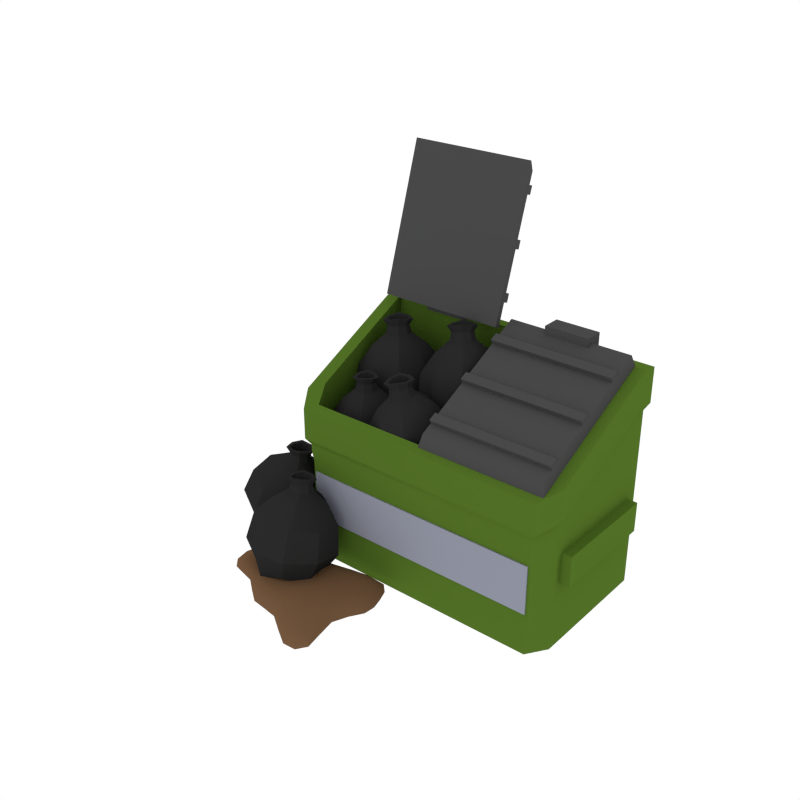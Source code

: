 # Source: TrashContainer_Open.blend  (saved by Blender 2.79.0; exported with 4.5.12 LTS)
import bpy
from mathutils import Matrix  # noqa: F401  (used for matrix-valued properties, if any)

bpy.ops.wm.read_factory_settings(use_empty=True)
scene = bpy.context.scene
scene.name = 'Scene'

# ---- collections
col_collection_1 = bpy.data.collections.new('Collection 1'); scene.collection.children.link(col_collection_1)

# ---- materials (node trees are filled in below, after node groups)
mat_green = bpy.data.materials.new('Green')
mat_green.alpha_threshold = 0.0
mat_green.diffuse_color = (0.08282, 0.1574, 0.01932, 1.0)
mat_green.roughness = 0.5
mat_darkgrey = bpy.data.materials.new('DarkGrey')
mat_darkgrey.alpha_threshold = 0.0
mat_darkgrey.diffuse_color = (0.06663, 0.06663, 0.06663, 1.0)
mat_darkgrey.roughness = 0.5
mat_grey = bpy.data.materials.new('Grey')
mat_grey.alpha_threshold = 0.0
mat_grey.diffuse_color = (0.2747, 0.2874, 0.3515, 1.0)
mat_grey.roughness = 0.5
mat_black = bpy.data.materials.new('Black')
mat_black.alpha_threshold = 0.0
mat_black.diffuse_color = (0.02365, 0.02365, 0.02365, 1.0)
mat_black.roughness = 0.5
mat_oil = bpy.data.materials.new('Oil')
mat_oil.alpha_threshold = 0.0
mat_oil.diffuse_color = (0.1734, 0.09371, 0.04791, 1.0)
mat_oil.roughness = 0.5

# ---- node groups
ng_auto_smooth = bpy.data.node_groups.new('Auto Smooth', 'GeometryNodeTree')
_s = ng_auto_smooth.interface.new_socket(name='Geometry', in_out='OUTPUT', socket_type='NodeSocketGeometry')
_s = ng_auto_smooth.interface.new_socket(name='Geometry', in_out='INPUT', socket_type='NodeSocketGeometry')
_s = ng_auto_smooth.interface.new_socket(name='Angle', in_out='INPUT', socket_type='NodeSocketFloat')
_s.subtype = 'ANGLE'
_s.min_value = 0.0
_s.max_value = 3.142
ng_auto_smooth.is_modifier = True
_N = ng_auto_smooth.nodes; _L = ng_auto_smooth.links
n0 = _N.new('NodeGroupOutput'); n0.name = 'Group Output'; n0.location = (480, -100)
n1 = _N.new('NodeGroupInput'); n1.name = 'Group Input'; n1.location = (-420, -300)
n2 = _N.new('NodeGroupInput'); n2.name = 'Group Input.001'; n2.location = (-60, -100)
n3 = _N.new('GeometryNodeSetShadeSmooth'); n3.name = 'Set Shade Smooth'; n3.location = (120, -100)
n3.domain = 'EDGE'
n4 = _N.new('GeometryNodeSetShadeSmooth'); n4.name = 'Set Shade Smooth.001'; n4.location = (300, -100)
n5 = _N.new('GeometryNodeInputMeshEdgeAngle'); n5.name = 'Edge Angle'; n5.location = (-420, -220)
n6 = _N.new('GeometryNodeInputEdgeSmooth'); n6.name = 'Is Edge Smooth'; n6.location = (-60, -160)
n7 = _N.new('GeometryNodeInputShadeSmooth'); n7.name = 'Is Face Smooth'; n7.location = (-240, -340)
n8 = _N.new('FunctionNodeBooleanMath'); n8.name = 'Boolean Math'; n8.location = (-60, -220)
n9 = _N.new('FunctionNodeCompare'); n9.name = 'Compare'; n9.location = (-240, -180)
n9.operation = 'LESS_EQUAL'
_L.new(n5.outputs[0], n9.inputs[0])
_L.new(n4.outputs[0], n0.inputs[0])
_L.new(n1.outputs[1], n9.inputs[1])
_L.new(n9.outputs[0], n8.inputs[0])
_L.new(n7.outputs[0], n8.inputs[1])
_L.new(n2.outputs[0], n3.inputs[0])
_L.new(n6.outputs[0], n3.inputs[1])
_L.new(n3.outputs[0], n4.inputs[0])
_L.new(n8.outputs[0], n3.inputs[2])
n0.is_active_output = True

# ---- material node trees

# ---- world
world_world = bpy.data.worlds.new('World'); scene.world = world_world
world_world.color = (1.0, 1.0, 1.0)
world_world.use_sun_shadow = False
world_world.sun_shadow_jitter_overblur = 0.0
world_world.cycles.sampling_method = 'NONE'
world_world.cycles.sample_map_resolution = 256

# ---- meshes
me_cube_017 = bpy.data.meshes.new('Cube.017')
me_cube_017.from_pydata([(-1.887, -1.161, 0.07476), (-1.013, -2.045, 0.1267), (-2.098, -2.254, 0.07476), (-2.343, -1.621, 0.07476), (-1.709, -1.791, 0.1267), (-1.813, -1.393, 0.1267), (-2.38, -2.082, 0.07476), (-1.685, -1.28, 0.07476), (-2.116, -1.549, 0.1267), (-2.111, -2.0, 0.1267), (-1.274, -1.378, 0.07476), (-2.108, -1.275, 0.07476), (-1.342, -2.609, 0.07476), (-1.492, -2.273, 0.1267), (-1.724, -2.442, 0.07476), (-0.4099, -2.05, 0.07476), (-1.208, -1.565, 0.1267), (-0.3851, -1.394, 0.07476), (-0.287, -1.713, 0.07476), (-0.6923, -1.467, 0.1267), (-0.5602, -1.824, 0.1267), (-0.7056, -1.261, 0.07476), (-0.4488, -2.97, 0.07476), (-0.6897, -2.645, 0.1267), (-0.8764, -2.821, 0.07476), (-0.4219, -2.562, 0.07476), (-2.222, -1.39, 0.07476), (-1.849, -1.24, 0.1137), (-1.781, -1.162, 0.07476), (-2.166, -1.241, 0.02281), (-1.477, -1.656, 0.1267), (-1.261, -1.439, 0.1137), (-1.709, -1.246, 0.02282), (-2.073, -2.168, 0.1137), (-2.265, -2.211, 0.07476), (-2.248, -1.606, 0.1137), (-2.46, -2.112, 0.02282), (-1.705, -1.325, 0.1137), (-2.273, -2.046, 0.1137), (-2.42, -1.614, 0.02282), (-2.148, -1.782, 0.1267), (-2.415, -1.881, 0.07476), (-1.536, -1.393, 0.07476), (-2.081, -1.361, 0.1137), (-1.927, -1.117, 0.02282), (-1.619, -2.017, 0.1267), (-2.155, -2.298, 0.02282), (-1.77, -1.587, 0.1267), (-1.965, -1.471, 0.1267), (-1.916, -1.922, 0.1267), (-1.907, -2.301, 0.07476), (-1.998, -1.218, 0.07476), (-1.124, -2.651, 0.07476), (-1.337, -2.674, 0.02282), (-1.382, -2.492, 0.1137), (-1.538, -2.578, 0.07476), (-1.27, -2.16, 0.1267), (-1.652, -2.37, 0.1137), (-1.751, -2.501, 0.02282), (-0.9355, -1.506, 0.1267), (-0.3256, -2.076, 0.02282), (-0.9721, -1.309, 0.07476), (-0.4875, -2.272, 0.07476), (-0.763, -1.931, 0.1267), (-1.266, -1.348, 0.02282), (-0.8722, -2.356, 0.1267), (-1.122, -1.764, 0.1267), (-0.5012, -1.434, 0.1137), (-0.3247, -1.559, 0.07476), (-0.3065, -1.351, 0.02282), (-0.5011, -1.276, 0.07476), (-0.3045, -1.871, 0.07476), (-0.4025, -1.744, 0.1137), (-0.1926, -1.707, 0.02282), (-0.4896, -1.98, 0.1137), (-0.6529, -1.212, 0.02282), (-0.6263, -1.635, 0.1267), (-0.7286, -1.337, 0.1137), (-0.6378, -2.975, 0.07476), (-0.36, -2.826, 0.07476), (-0.5279, -2.865, 0.1137), (-0.411, -3.018, 0.02282), (-0.3644, -2.6, 0.02282), (-0.8527, -2.877, 0.02282), (-0.8415, -2.75, 0.1137), (-0.5176, -2.564, 0.1137), (-2.288, -1.365, 0.02282), (-2.182, -1.442, 0.1036), (-1.813, -1.118, 0.02282), (-1.773, -1.231, 0.1036), (-2.335, -2.251, 0.02282), (-2.206, -2.152, 0.1036), (-1.387, -1.868, 0.1267), (-1.563, -1.478, 0.1184), (-1.549, -1.367, 0.02282), (-2.307, -1.849, 0.1137), (-2.498, -1.895, 0.02282), (-1.965, -1.301, 0.1137), (-2.047, -1.179, 0.02282), (-1.847, -2.178, 0.1184), (-1.949, -2.349, 0.02282), (-1.961, -1.691, 0.1267), (-1.127, -2.502, 0.1184), (-1.106, -2.709, 0.02282), (-1.55, -2.646, 0.02282), (-1.526, -2.493, 0.1036), (-0.9786, -1.378, 0.1137), (-0.8584, -1.691, 0.1267), (-0.9406, -1.269, 0.02282), (-0.6263, -2.213, 0.1184), (-0.42, -2.306, 0.02282), (-0.5712, -1.341, 0.1036), (-0.4428, -1.592, 0.1137), (-0.2393, -1.532, 0.02282), (-0.4319, -1.224, 0.02282), (-0.3921, -1.866, 0.1036), (-0.2076, -1.885, 0.02282), (-0.6682, -2.88, 0.1036), (-0.6101, -3.029, 0.02282), (-0.4513, -2.76, 0.1036), (-0.3107, -2.868, 0.02282), (-3.199, -0.8503, 0.6046), (-2.532, -0.2907, 0.3765), (-1.998, -0.9955, 0.2102), (-2.665, -1.555, 0.4383), (-2.764, -0.9301, -0.09486), (-1.995, -0.9553, 0.9891), (-2.159, -0.9133, 1.307), (-2.708, -0.8714, 1.147), (-2.392, -1.279, 1.082), (-2.312, -0.5481, 1.054), (-2.428, -0.9062, 1.348), (-2.32, -1.043, 1.334), (-2.267, -0.7766, 1.322), (-3.099, -1.343, 0.5784), (-3.001, -0.8516, 1.003), (-2.999, -0.3943, 0.5321), (-3.17, -0.8742, 0.1775), (-2.401, -0.3479, 0.7977), (-2.099, -0.5032, 0.2364), (-2.674, -0.4576, 0.007698), (-1.92, -0.9822, 0.6481), (-2.198, -1.451, 0.2827), (-2.276, -0.9823, -0.1161), (-2.52, -1.486, 0.8533), (-2.772, -1.399, 0.05372), (-2.48, -0.8946, 1.243), (-2.289, -0.741, 1.211), (-2.142, -0.9279, 1.19), (-2.333, -1.082, 1.222), (-2.055, -0.6708, 0.9978), (-2.116, -1.219, 1.018), (-2.65, -1.156, 1.138), (-2.591, -0.6079, 1.118), (-2.458, -0.9118, 1.446), (-2.236, -0.7336, 1.409), (-2.101, -0.9052, 1.39), (-2.323, -1.083, 1.427), (-2.175, -0.8127, 1.297), (-2.211, -1.012, 1.327), (-2.416, -1.007, 1.337), (-2.373, -0.8071, 1.349), (-3.06, -1.236, 0.2545), (-2.911, -1.295, 0.9794), (-2.986, -0.5371, 0.2203), (-2.821, -0.4412, 0.9377), (-2.395, -1.317, 0.03642), (-2.1, -1.393, 0.7133), (-2.322, -0.6173, 0.002228), (-2.011, -0.5392, 0.6715), (-2.454, -1.027, 1.238), (-2.421, -0.7711, 1.234), (-2.168, -0.7961, 1.19), (-2.2, -1.051, 1.204), (-2.449, -1.042, 1.425), (-2.377, -0.7796, 1.453), (-2.117, -0.7751, 1.37), (-2.175, -1.037, 1.425), (-2.409, -0.9109, 1.438), (-2.248, -0.7808, 1.411), (-2.149, -0.9061, 1.398), (-2.311, -1.036, 1.425), (-2.403, -1.006, 1.423), (-2.351, -0.8143, 1.443), (-2.161, -0.8111, 1.383), (-2.203, -1.002, 1.423), (-2.389, -0.912, 1.311), (-2.275, -0.8205, 1.292), (-2.206, -0.9086, 1.282), (-2.319, -1.0, 1.301), (-2.384, -0.9791, 1.3), (-2.347, -0.8441, 1.314), (-2.214, -0.8418, 1.272), (-2.244, -0.9762, 1.3), (-2.344, -1.589, 0.322), (-1.588, -1.118, 0.2003), (-1.101, -1.846, 0.3976), (-1.857, -2.317, 0.5193), (-1.72, -1.855, -0.005101), (-1.367, -1.583, 1.05), (-1.593, -1.482, 1.302), (-2.085, -1.43, 1.022), (-1.804, -1.861, 1.091), (-1.649, -1.152, 0.9811), (-1.862, -1.448, 1.298), (-1.768, -1.594, 1.311), (-1.687, -1.336, 1.289), (-2.289, -2.071, 0.4511), (-2.284, -1.488, 0.7529), (-2.088, -1.171, 0.2119), (-2.183, -1.724, -0.05306), (-1.604, -1.064, 0.6433), (-1.156, -1.364, 0.2685), (-1.62, -1.374, 0.004428), (-1.166, -1.72, 0.8208), (-1.357, -2.264, 0.5077), (-1.258, -1.916, 0.003151), (-1.845, -2.143, 0.9304), (-1.82, -2.267, 0.09377), (-1.895, -1.442, 1.184), (-1.688, -1.308, 1.173), (-1.559, -1.508, 1.191), (-1.766, -1.641, 1.201), (-1.399, -1.299, 1.005), (-1.515, -1.831, 1.089), (-2.053, -1.716, 1.067), (-1.937, -1.186, 0.9828), (-1.907, -1.443, 1.389), (-1.667, -1.288, 1.377), (-1.548, -1.472, 1.394), (-1.789, -1.626, 1.406), (-1.596, -1.382, 1.283), (-1.657, -1.574, 1.32), (-1.859, -1.55, 1.296), (-1.798, -1.355, 1.3), (-2.139, -2.054, 0.1421), (-2.235, -1.921, 0.869), (-1.99, -1.391, -0.03429), (-2.053, -1.112, 0.6537), (-1.452, -2.197, 0.1839), (-1.396, -2.095, 0.92), (-1.303, -1.533, 0.007473), (-1.215, -1.286, 0.7047), (-1.882, -1.575, 1.193), (-1.824, -1.325, 1.177), (-1.571, -1.375, 1.177), (-1.63, -1.624, 1.203), (-1.908, -1.575, 1.38), (-1.817, -1.318, 1.4), (-1.547, -1.343, 1.362), (-1.639, -1.593, 1.424), (-1.859, -1.447, 1.39), (-1.683, -1.334, 1.381), (-1.597, -1.468, 1.393), (-1.772, -1.58, 1.402), (-1.86, -1.543, 1.383), (-1.793, -1.356, 1.398), (-1.596, -1.374, 1.37), (-1.663, -1.556, 1.416), (-1.818, -1.461, 1.268), (-1.695, -1.381, 1.262), (-1.634, -1.475, 1.27), (-1.757, -1.555, 1.276), (-1.819, -1.528, 1.263), (-1.772, -1.397, 1.273), (-1.633, -1.409, 1.254), (-1.681, -1.538, 1.286), (-1.875, -0.2794, 1.664), (-1.184, 0.09842, 1.706), (-0.8051, -0.5924, 1.689), (-1.495, -0.9702, 1.648), (-1.321, -0.4136, 1.167), (-1.056, -0.5559, 2.361), (-1.257, -0.4999, 2.613), (-1.674, -0.3751, 2.346), (-1.455, -0.7742, 2.337), (-1.275, -0.1568, 2.371), (-1.491, -0.4534, 2.607), (-1.417, -0.5874, 2.604), (-1.331, -0.3659, 2.616), (-1.858, -0.7193, 1.645), (-1.837, -0.3136, 2.089), (-1.624, 0.0822, 1.689), (-1.724, -0.3027, 1.285), (-1.215, 0.02646, 2.127), (-0.822, -0.1525, 1.708), (-1.21, -0.02144, 1.316), (-0.8742, -0.5952, 2.112), (-1.056, -0.954, 1.664), (-0.9277, -0.5357, 1.304), (-1.495, -0.9353, 2.074), (-1.442, -0.817, 1.273), (-1.515, -0.4322, 2.498), (-1.326, -0.3285, 2.51), (-1.225, -0.5117, 2.505), (-1.415, -0.6154, 2.494), (-1.066, -0.3017, 2.372), (-1.2, -0.7648, 2.347), (-1.664, -0.6292, 2.336), (-1.529, -0.1661, 2.361), (-1.533, -0.4566, 2.694), (-1.314, -0.3363, 2.707), (-1.221, -0.5044, 2.703), (-1.441, -0.6248, 2.69), (-1.254, -0.4106, 2.607), (-1.319, -0.5776, 2.618), (-1.494, -0.5418, 2.593), (-1.43, -0.3766, 2.622), (-1.711, -0.6325, 1.37), (-1.821, -0.7094, 2.072), (-1.539, -0.04146, 1.403), (-1.611, 0.01187, 2.112), (-1.12, -0.8056, 1.385), (-1.1, -0.9207, 2.09), (-0.9476, -0.2146, 1.417), (-0.8894, -0.1994, 2.129), (-1.512, -0.5496, 2.491), (-1.446, -0.3347, 2.508), (-1.228, -0.394, 2.508), (-1.295, -0.6094, 2.501), (-1.542, -0.5699, 2.668), (-1.447, -0.3553, 2.721), (-1.212, -0.3894, 2.688), (-1.309, -0.6075, 2.715), (-1.491, -0.4631, 2.695), (-1.331, -0.3752, 2.705), (-1.263, -0.498, 2.702), (-1.424, -0.5859, 2.692), (-1.497, -0.5458, 2.677), (-1.428, -0.3891, 2.715), (-1.256, -0.414, 2.691), (-1.327, -0.5733, 2.711), (-1.452, -0.4634, 2.578), (-1.339, -0.4016, 2.585), (-1.292, -0.4879, 2.583), (-1.405, -0.5497, 2.576), (-1.456, -0.5215, 2.565), (-1.408, -0.4114, 2.592), (-1.287, -0.4289, 2.575), (-1.337, -0.5408, 2.589), (-1.07, -0.3608, 1.702), (-0.3327, 0.122, 1.887), (0.1641, -0.6283, 1.866), (-0.5728, -1.111, 1.681), (-0.3606, -0.4176, 1.214), (-0.2189, -0.6741, 2.589), (-0.4883, -0.6524, 2.848), (-0.9318, -0.5195, 2.495), (-0.6447, -0.953, 2.483), (-0.506, -0.2406, 2.601), (-0.7552, -0.6186, 2.81), (-0.6589, -0.7641, 2.806), (-0.5846, -0.5068, 2.852), (-1.005, -0.8566, 1.646), (-1.085, -0.4382, 2.185), (-0.8254, 0.06817, 1.8), (-0.8428, -0.3373, 1.296), (-0.4215, -0.003665, 2.351), (0.09992, -0.1324, 1.922), (-0.2942, 0.02214, 1.433), (0.02565, -0.6789, 2.332), (-0.08018, -1.057, 1.768), (0.0756, -0.5364, 1.417), (-0.6376, -1.113, 2.166), (-0.473, -0.8958, 1.28), (-0.7692, -0.5859, 2.685), (-0.5669, -0.4534, 2.736), (-0.4351, -0.6523, 2.73), (-0.6375, -0.7849, 2.68), (-0.256, -0.3876, 2.622), (-0.3601, -0.9219, 2.533), (-0.8947, -0.806, 2.462), (-0.7906, -0.2717, 2.551), (-0.8155, -0.6344, 2.901), (-0.5809, -0.4806, 2.96), (-0.4599, -0.6632, 2.955), (-0.6946, -0.817, 2.896), (-0.492, -0.5501, 2.85), (-0.5513, -0.7461, 2.837), (-0.7479, -0.7178, 2.786), (-0.6958, -0.5278, 2.843), (-0.8091, -0.7188, 1.365), (-1.027, -0.8844, 2.134), (-0.6763, -0.03684, 1.479), (-0.8648, -0.05212, 2.273), (-0.1268, -0.8668, 1.456), (-0.1942, -1.065, 2.245), (0.006041, -0.1848, 1.569), (-0.0321, -0.2326, 2.383), (-0.7535, -0.7182, 2.667), (-0.7014, -0.4703, 2.715), (-0.4499, -0.5193, 2.743), (-0.5038, -0.7687, 2.706), (-0.8101, -0.7611, 2.861), (-0.732, -0.5149, 2.954), (-0.4581, -0.5305, 2.95), (-0.5507, -0.7888, 2.946), (-0.7676, -0.6383, 2.908), (-0.5962, -0.526, 2.951), (-0.5079, -0.6594, 2.947), (-0.6793, -0.7716, 2.905), (-0.7636, -0.7308, 2.879), (-0.7066, -0.551, 2.947), (-0.5066, -0.5624, 2.944), (-0.5742, -0.751, 2.941), (-0.7064, -0.6238, 2.782), (-0.586, -0.5449, 2.812), (-0.5239, -0.6386, 2.81), (-0.6444, -0.7176, 2.779), (-0.7037, -0.6889, 2.762), (-0.6636, -0.5625, 2.809), (-0.523, -0.5705, 2.807), (-0.5705, -0.7031, 2.805), (-0.8677, 0.4333, 2.168), (-0.1308, 0.9471, 2.223), (0.366, 0.2163, 2.394), (-0.3709, -0.2976, 2.339), (-0.1586, 0.2539, 1.71), (-0.01703, 0.3563, 3.105), (-0.2864, 0.4432, 3.35), (-0.7299, 0.4817, 2.975), (-0.4428, 0.0594, 3.074), (-0.3041, 0.7786, 3.007), (-0.5533, 0.466, 3.304), (-0.4569, 0.3243, 3.337), (-0.3827, 0.585, 3.317), (-0.8035, -0.06062, 2.24), (-0.8828, 0.4814, 2.654), (-0.6234, 0.8729, 2.153), (-0.6409, 0.3524, 1.769), (-0.2195, 0.9438, 2.704), (0.3018, 0.7101, 2.322), (-0.09231, 0.7349, 1.81), (0.2276, 0.2861, 2.858), (0.1217, -0.2234, 2.409), (0.2775, 0.1908, 1.937), (-0.4357, -0.1763, 2.808), (-0.2711, -0.1917, 1.896), (-0.5673, 0.4659, 3.176), (-0.3649, 0.607, 3.191), (-0.2332, 0.4132, 3.236), (-0.4355, 0.2721, 3.221), (-0.05411, 0.6417, 3.064), (-0.1582, 0.1023, 3.114), (-0.6928, 0.1963, 3.016), (-0.5887, 0.7357, 2.966), (-0.6136, 0.474, 3.397), (-0.3789, 0.6377, 3.414), (-0.258, 0.4598, 3.456), (-0.4927, 0.2962, 3.438), (-0.2901, 0.5425, 3.326), (-0.3494, 0.3497, 3.363), (-0.546, 0.364, 3.307), (-0.4939, 0.5623, 3.314), (-0.6072, 0.001191, 1.933), (-0.825, 0.03691, 2.719), (-0.4744, 0.6896, 1.869), (-0.6629, 0.8771, 2.641), (0.07514, -0.1188, 2.058), (0.007725, -0.1096, 2.872), (0.208, 0.5696, 1.994), (0.1698, 0.7306, 2.793), (-0.5515, 0.3334, 3.192), (-0.4995, 0.5853, 3.175), (-0.248, 0.545, 3.215), (-0.3019, 0.2946, 3.243), (-0.6082, 0.3414, 3.391), (-0.5301, 0.6031, 3.418), (-0.2562, 0.5869, 3.417), (-0.3487, 0.3363, 3.48), (-0.5657, 0.4721, 3.405), (-0.3943, 0.5916, 3.418), (-0.306, 0.4617, 3.448), (-0.4774, 0.3422, 3.435), (-0.5617, 0.3753, 3.4), (-0.5047, 0.5664, 3.42), (-0.3046, 0.5545, 3.42), (-0.3722, 0.3715, 3.465), (-0.5045, 0.4539, 3.279), (-0.3841, 0.5379, 3.288), (-0.322, 0.4466, 3.309), (-0.4424, 0.3626, 3.3), (-0.5017, 0.3858, 3.276), (-0.4617, 0.5202, 3.29), (-0.321, 0.5119, 3.289), (-0.3686, 0.3832, 3.322), (-2.008, 0.3911, 2.068), (-1.304, 0.9508, 2.117), (-0.7473, 0.2459, 2.172), (-1.451, -0.3137, 2.123), (-1.331, 0.3106, 1.539), (-1.075, 0.2871, 2.922), (-1.328, 0.3294, 3.195), (-1.804, 0.371, 2.862), (-1.482, -0.03628, 2.894), (-1.397, 0.6943, 2.891), (-1.599, 0.3366, 3.174), (-1.491, 0.1999, 3.184), (-1.436, 0.4661, 3.185), (-1.905, -0.1012, 2.083), (-1.984, 0.3905, 2.557), (-1.795, 0.8472, 2.079), (-1.812, 0.3667, 1.646), (-1.351, 0.8941, 2.601), (-0.85, 0.7382, 2.157), (-1.288, 0.7833, 1.683), (-0.8492, 0.2597, 2.65), (-0.9596, -0.2101, 2.161), (-0.8732, 0.2585, 1.723), (-1.482, -0.2439, 2.606), (-1.397, -0.1581, 1.687), (-1.624, 0.348, 3.047), (-1.431, 0.5016, 3.061), (-1.283, 0.3147, 3.075), (-1.476, 0.161, 3.062), (-1.135, 0.5715, 2.914), (-1.198, 0.02358, 2.916), (-1.744, 0.08652, 2.871), (-1.681, 0.6345, 2.869), (-1.651, 0.331, 3.271), (-1.427, 0.5093, 3.286), (-1.291, 0.3377, 3.3), (-1.515, 0.1595, 3.284), (-1.34, 0.43, 3.182), (-1.383, 0.2306, 3.204), (-1.584, 0.2357, 3.165), (-1.545, 0.4357, 3.188), (-1.74, 0.004614, 1.77), (-1.891, -0.05264, 2.571), (-1.66, 0.704, 1.767), (-1.792, 0.8009, 2.567), (-1.043, -0.07571, 1.828), (-1.04, -0.1507, 2.64), (-0.9625, 0.6236, 1.825), (-0.9417, 0.7028, 2.637), (-1.598, 0.216, 3.048), (-1.564, 0.4715, 3.053), (-1.308, 0.4465, 3.068), (-1.343, 0.1912, 3.075), (-1.637, 0.2004, 3.251), (-1.575, 0.4634, 3.298), (-1.301, 0.4677, 3.274), (-1.371, 0.206, 3.318), (-1.603, 0.3319, 3.275), (-1.439, 0.4621, 3.286), (-1.34, 0.3368, 3.296), (-1.504, 0.2067, 3.284), (-1.593, 0.2365, 3.26), (-1.547, 0.4286, 3.295), (-1.347, 0.4317, 3.277), (-1.398, 0.2406, 3.309), (-1.551, 0.3307, 3.143), (-1.437, 0.4222, 3.151), (-1.367, 0.3341, 3.158), (-1.482, 0.2426, 3.15), (-1.544, 0.2636, 3.133), (-1.512, 0.3986, 3.157), (-1.372, 0.4009, 3.145), (-1.408, 0.2665, 3.167), (-2.122, 1.166, 3.301), (2.122, 1.166, 3.301), (2.122, 0.9465, 3.334), (-2.122, 0.9465, 3.334), (-1.925, 0.9465, 3.334), (1.925, 0.9465, 3.334), (-1.925, 0.9465, 1.513), (1.925, 0.9465, 1.513), (-2.122, 1.166, 2.78), (2.122, 1.166, 2.78), (-2.122, 0.9465, 2.811), (2.122, 0.9465, 2.811), (2.048, 1.137, -0.07245), (-2.048, 1.137, -0.07245), (2.048, 0.9243, -0.07245), (-2.048, 0.9243, -0.07245), (2.048, 1.137, 2.657), (-2.048, 0.9243, 2.687), (2.048, 0.9243, 2.687), (-2.048, 1.137, 2.657), (-2.048, 1.137, 1.608), (-2.048, 1.137, 0.1378), (-2.048, 1.137, 1.43), (-2.048, 1.137, 0.3163), (2.048, 0.9243, 0.1378), (2.048, 0.9243, 1.608), (2.048, 0.9243, 0.3163), (2.048, 0.9243, 1.43), (-2.048, 0.9243, 1.608), (-2.048, 0.9243, 0.1378), (-2.048, 0.9243, 1.43), (-2.048, 0.9243, 0.3163), (2.048, 1.137, 1.608), (2.048, 1.137, 0.1378), (2.048, 1.137, 1.43), (2.048, 1.137, 0.3163), (-1.81, -1.092, 0.5298), (-1.81, -1.092, 1.27), (1.81, -1.092, 0.5298), (1.81, -1.092, 1.27), (-1.81, -1.026, 0.5298), (-1.81, -1.026, 1.27), (1.81, -1.026, 1.27), (1.81, -1.026, 0.5298), (-2.122, -0.8694, 2.424), (-1.926, -1.166, 2.275), (1.926, -1.166, 2.275), (2.122, -0.8694, 2.424), (1.925, -0.7214, 2.498), (1.76, -1.018, 2.338), (-1.76, -1.036, 2.341), (-1.925, -0.7214, 2.498), (1.76, -1.018, 1.513), (1.925, -0.7214, 1.513), (-1.925, -0.7214, 1.513), (-1.759, -1.018, 1.513), (2.122, -0.8694, 1.946), (1.926, -1.166, 1.804), (-1.926, -1.166, 1.804), (-2.122, -0.8694, 1.946), (2.048, -0.8173, -0.07245), (1.851, -1.114, -0.07245), (-1.851, -1.114, -0.07245), (-2.048, -0.8173, -0.07245), (1.851, -1.114, 1.715), (2.048, -0.8173, 1.857), (-2.048, -0.8173, 1.857), (-1.851, -1.114, 1.715), (-2.048, -0.8173, 0.1378), (-1.851, -1.114, 0.1378), (-1.851, -1.114, 1.608), (-2.048, -0.8173, 1.608), (-2.048, -0.7756, 0.3163), (-1.851, -1.073, 0.3163), (-2.048, -0.7756, 1.43), (-1.851, -1.073, 1.43), (1.851, -1.114, 0.1378), (2.048, -0.8173, 0.1378), (2.048, -0.8173, 1.608), (1.851, -1.114, 1.608), (1.851, -1.073, 0.3163), (2.048, -0.7756, 0.3163), (1.851, -1.073, 1.43), (2.048, -0.7756, 1.43), (-1.982, -0.691, 0.9208), (-1.982, 0.9599, 0.9208), (-1.982, -0.691, 1.374), (-1.982, 0.9599, 1.374), (-2.198, 0.9599, 0.9208), (-2.198, -0.691, 0.9208), (-2.198, 0.9599, 1.374), (-2.198, -0.691, 1.374), (1.982, -0.691, 0.9208), (1.982, 0.9599, 0.9208), (1.982, -0.691, 1.374), (1.982, 0.9599, 1.374), (2.198, 0.9599, 0.9208), (2.198, -0.691, 0.9208), (2.198, 0.9599, 1.374), (2.198, -0.691, 1.374), (-1.96, 1.333, 5.575), (-1.96, 0.6663, 3.42), (-0.02827, 1.333, 5.575), (-0.02827, 0.6663, 3.42), (-1.918, 1.442, 5.406), (-1.918, 0.8053, 3.349), (-0.06989, 1.442, 5.406), (-0.06989, 0.8053, 3.349), (-1.918, 1.336, 5.108), (-0.06989, 1.336, 5.108), (-1.918, 1.376, 5.23), (-0.06989, 1.376, 5.23), (-0.06989, 1.412, 5.083), (-1.918, 1.412, 5.083), (-0.06989, 1.452, 5.205), (-1.918, 1.452, 5.205), (-1.327, 0.8179, 3.583), (-0.6613, 0.8179, 3.583), (-1.327, 0.8179, 3.294), (-0.6613, 0.8179, 3.294), (-0.6613, 1.1, 3.583), (-1.327, 1.1, 3.583), (-0.6613, 1.1, 3.294), (-1.327, 1.1, 3.294), (-1.918, 0.9073, 3.694), (-0.06989, 0.9073, 3.694), (-1.918, 0.9471, 3.816), (-0.06989, 0.9471, 3.816), (-0.06989, 0.9831, 3.669), (-1.918, 0.9831, 3.669), (-0.06989, 1.023, 3.791), (-1.918, 1.023, 3.791), (-1.918, 1.125, 4.399), (-0.06989, 1.125, 4.399), (-1.918, 1.165, 4.521), (-0.06989, 1.165, 4.521), (-0.06989, 1.201, 4.374), (-1.918, 1.201, 4.374), (-0.06989, 1.24, 4.497), (-1.918, 1.24, 4.497), (1.96, -1.064, 2.323), (1.96, 0.9465, 3.347), (0.02827, -1.064, 2.323), (0.02827, 0.9465, 3.347), (1.918, -1.018, 2.519), (1.918, 0.901, 3.496), (0.06989, -1.018, 2.519), (0.06989, 0.901, 3.496), (1.918, -0.7302, 2.651), (0.06989, -0.7302, 2.651), (1.918, -0.8457, 2.594), (0.06989, -0.8457, 2.594), (0.06989, -0.7653, 2.723), (1.918, -0.7653, 2.723), (0.06989, -0.8808, 2.666), (1.918, -0.8808, 2.666), (1.327, 0.8179, 3.583), (0.6613, 0.8179, 3.583), (1.327, 0.8179, 3.294), (0.6613, 0.8179, 3.294), (0.6613, 1.1, 3.583), (1.327, 1.1, 3.583), (0.6613, 1.1, 3.294), (1.327, 1.1, 3.294), (1.918, 0.5824, 3.329), (0.06989, 0.5824, 3.329), (1.918, 0.4669, 3.272), (0.06989, 0.4669, 3.272), (0.06989, 0.5472, 3.401), (1.918, 0.5472, 3.401), (0.06989, 0.4318, 3.344), (1.918, 0.4318, 3.344), (1.918, -0.07506, 2.993), (0.06989, -0.07506, 2.993), (1.918, -0.1905, 2.937), (0.06989, -0.1905, 2.937), (0.06989, -0.1102, 3.065), (1.918, -0.1102, 3.065), (0.06989, -0.2257, 3.008), (1.918, -0.2257, 3.008), (-1.925, 0.9465, 2.449), (1.925, 0.9465, 2.449), (1.925, -0.7214, 1.793), (1.76, -1.018, 1.667), (-1.925, -0.7214, 1.793), (-1.76, -1.032, 1.669)], [], [(0, 51, 97, 27), (0, 27, 89, 28), (0, 28, 88, 44), (0, 44, 98, 51), (1, 66, 92, 56), (1, 56, 102, 65), (1, 65, 109, 63), (1, 63, 107, 66), (2, 50, 99, 33), (2, 33, 91, 34), (2, 34, 90, 46), (2, 46, 100, 50), (3, 41, 95, 35), (3, 35, 87, 26), (3, 26, 86, 39), (3, 39, 96, 41), (4, 49, 99, 45), (4, 45, 92, 30), (4, 30, 93, 47), (4, 47, 101, 49), (5, 48, 101, 47), (5, 47, 93, 37), (5, 37, 89, 27), (5, 27, 97, 48), (6, 34, 91, 38), (6, 38, 95, 41), (6, 41, 96, 36), (6, 36, 90, 34), (7, 28, 89, 37), (7, 37, 93, 42), (7, 42, 94, 32), (7, 32, 88, 28), (8, 35, 95, 40), (8, 40, 101, 48), (8, 48, 97, 43), (8, 43, 87, 35), (9, 38, 91, 33), (9, 33, 99, 49), (9, 49, 101, 40), (9, 40, 95, 38), (10, 64, 94, 42), (10, 42, 93, 31), (10, 31, 106, 61), (10, 61, 108, 64), (11, 26, 87, 43), (11, 43, 97, 51), (11, 51, 98, 29), (11, 29, 86, 26), (12, 52, 102, 54), (12, 54, 105, 55), (12, 55, 104, 53), (12, 53, 103, 52), (13, 56, 92, 45), (13, 45, 99, 57), (13, 57, 105, 54), (13, 54, 102, 56), (14, 57, 99, 50), (14, 50, 100, 58), (14, 58, 104, 55), (14, 55, 105, 57), (15, 74, 109, 62), (15, 62, 110, 60), (15, 60, 116, 71), (15, 71, 115, 74), (16, 31, 93, 30), (16, 30, 92, 66), (16, 66, 107, 59), (16, 59, 106, 31), (17, 70, 111, 67), (17, 67, 112, 68), (17, 68, 113, 69), (17, 69, 114, 70), (18, 73, 113, 68), (18, 68, 112, 72), (18, 72, 115, 71), (18, 71, 116, 73), (19, 77, 106, 59), (19, 59, 107, 76), (19, 76, 112, 67), (19, 67, 111, 77), (20, 76, 107, 63), (20, 63, 109, 74), (20, 74, 115, 72), (20, 72, 112, 76), (21, 75, 108, 61), (21, 61, 106, 77), (21, 77, 111, 70), (21, 70, 114, 75), (22, 80, 117, 78), (22, 78, 118, 81), (22, 81, 120, 79), (22, 79, 119, 80), (23, 85, 109, 65), (23, 65, 102, 84), (23, 84, 117, 80), (23, 80, 119, 85), (24, 84, 102, 52), (24, 52, 103, 83), (24, 83, 118, 78), (24, 78, 117, 84), (25, 82, 110, 62), (25, 62, 109, 85), (25, 85, 119, 79), (25, 79, 120, 82), (121, 134, 163, 135), (121, 135, 165, 136), (121, 136, 164, 137), (121, 137, 162, 134), (122, 136, 165, 138), (122, 138, 169, 139), (122, 139, 168, 140), (122, 140, 164, 136), (123, 139, 169, 141), (123, 141, 167, 142), (123, 142, 166, 143), (123, 143, 168, 139), (124, 142, 167, 144), (124, 144, 163, 134), (124, 134, 162, 145), (124, 145, 166, 142), (125, 145, 162, 137), (125, 137, 164, 140), (125, 140, 168, 143), (125, 143, 166, 145), (126, 151, 167, 141), (126, 141, 169, 150), (126, 150, 172, 148), (126, 148, 173, 151), (127, 159, 173, 148), (127, 148, 172, 158), (127, 158, 176, 156), (127, 156, 177, 159), (128, 153, 165, 135), (128, 135, 163, 152), (128, 152, 170, 146), (128, 146, 171, 153), (129, 152, 163, 144), (129, 144, 167, 151), (129, 151, 173, 149), (129, 149, 170, 152), (130, 150, 169, 138), (130, 138, 165, 153), (130, 153, 171, 147), (130, 147, 172, 150), (131, 161, 171, 146), (131, 146, 170, 160), (131, 160, 174, 154), (131, 154, 175, 161), (132, 160, 170, 149), (132, 149, 173, 159), (132, 159, 177, 157), (132, 157, 174, 160), (133, 158, 172, 147), (133, 147, 171, 161), (133, 161, 175, 155), (133, 155, 176, 158), (174, 157, 181, 182), (177, 156, 180, 185), (176, 155, 179, 184), (175, 154, 178, 183), (157, 177, 185, 181), (156, 176, 184, 180), (155, 175, 183, 179), (154, 174, 182, 178), (179, 183, 191, 187), (178, 182, 190, 186), (182, 181, 189, 190), (185, 180, 188, 193), (184, 179, 187, 192), (183, 178, 186, 191), (181, 185, 193, 189), (180, 184, 192, 188), (190, 189, 193, 188, 192, 187, 191, 186), (194, 207, 236, 208), (194, 208, 238, 209), (194, 209, 237, 210), (194, 210, 235, 207), (195, 209, 238, 211), (195, 211, 242, 212), (195, 212, 241, 213), (195, 213, 237, 209), (196, 212, 242, 214), (196, 214, 240, 215), (196, 215, 239, 216), (196, 216, 241, 212), (197, 215, 240, 217), (197, 217, 236, 207), (197, 207, 235, 218), (197, 218, 239, 215), (198, 218, 235, 210), (198, 210, 237, 213), (198, 213, 241, 216), (198, 216, 239, 218), (199, 224, 240, 214), (199, 214, 242, 223), (199, 223, 245, 221), (199, 221, 246, 224), (200, 232, 246, 221), (200, 221, 245, 231), (200, 231, 249, 229), (200, 229, 250, 232), (201, 226, 238, 208), (201, 208, 236, 225), (201, 225, 243, 219), (201, 219, 244, 226), (202, 225, 236, 217), (202, 217, 240, 224), (202, 224, 246, 222), (202, 222, 243, 225), (203, 223, 242, 211), (203, 211, 238, 226), (203, 226, 244, 220), (203, 220, 245, 223), (204, 234, 244, 219), (204, 219, 243, 233), (204, 233, 247, 227), (204, 227, 248, 234), (205, 233, 243, 222), (205, 222, 246, 232), (205, 232, 250, 230), (205, 230, 247, 233), (206, 231, 245, 220), (206, 220, 244, 234), (206, 234, 248, 228), (206, 228, 249, 231), (247, 230, 254, 255), (250, 229, 253, 258), (249, 228, 252, 257), (248, 227, 251, 256), (230, 250, 258, 254), (229, 249, 257, 253), (228, 248, 256, 252), (227, 247, 255, 251), (252, 256, 264, 260), (251, 255, 263, 259), (255, 254, 262, 263), (258, 253, 261, 266), (257, 252, 260, 265), (256, 251, 259, 264), (254, 258, 266, 262), (253, 257, 265, 261), (263, 262, 266, 261, 265, 260, 264, 259), (267, 280, 309, 281), (267, 281, 311, 282), (267, 282, 310, 283), (267, 283, 308, 280), (268, 282, 311, 284), (268, 284, 315, 285), (268, 285, 314, 286), (268, 286, 310, 282), (269, 285, 315, 287), (269, 287, 313, 288), (269, 288, 312, 289), (269, 289, 314, 285), (270, 288, 313, 290), (270, 290, 309, 280), (270, 280, 308, 291), (270, 291, 312, 288), (271, 291, 308, 283), (271, 283, 310, 286), (271, 286, 314, 289), (271, 289, 312, 291), (272, 297, 313, 287), (272, 287, 315, 296), (272, 296, 318, 294), (272, 294, 319, 297), (273, 305, 319, 294), (273, 294, 318, 304), (273, 304, 322, 302), (273, 302, 323, 305), (274, 299, 311, 281), (274, 281, 309, 298), (274, 298, 316, 292), (274, 292, 317, 299), (275, 298, 309, 290), (275, 290, 313, 297), (275, 297, 319, 295), (275, 295, 316, 298), (276, 296, 315, 284), (276, 284, 311, 299), (276, 299, 317, 293), (276, 293, 318, 296), (277, 307, 317, 292), (277, 292, 316, 306), (277, 306, 320, 300), (277, 300, 321, 307), (278, 306, 316, 295), (278, 295, 319, 305), (278, 305, 323, 303), (278, 303, 320, 306), (279, 304, 318, 293), (279, 293, 317, 307), (279, 307, 321, 301), (279, 301, 322, 304), (320, 303, 327, 328), (323, 302, 326, 331), (322, 301, 325, 330), (321, 300, 324, 329), (303, 323, 331, 327), (302, 322, 330, 326), (301, 321, 329, 325), (300, 320, 328, 324), (325, 329, 337, 333), (324, 328, 336, 332), (328, 327, 335, 336), (331, 326, 334, 339), (330, 325, 333, 338), (329, 324, 332, 337), (327, 331, 339, 335), (326, 330, 338, 334), (336, 335, 339, 334, 338, 333, 337, 332), (340, 353, 382, 354), (340, 354, 384, 355), (340, 355, 383, 356), (340, 356, 381, 353), (341, 355, 384, 357), (341, 357, 388, 358), (341, 358, 387, 359), (341, 359, 383, 355), (342, 358, 388, 360), (342, 360, 386, 361), (342, 361, 385, 362), (342, 362, 387, 358), (343, 361, 386, 363), (343, 363, 382, 353), (343, 353, 381, 364), (343, 364, 385, 361), (344, 364, 381, 356), (344, 356, 383, 359), (344, 359, 387, 362), (344, 362, 385, 364), (345, 370, 386, 360), (345, 360, 388, 369), (345, 369, 391, 367), (345, 367, 392, 370), (346, 378, 392, 367), (346, 367, 391, 377), (346, 377, 395, 375), (346, 375, 396, 378), (347, 372, 384, 354), (347, 354, 382, 371), (347, 371, 389, 365), (347, 365, 390, 372), (348, 371, 382, 363), (348, 363, 386, 370), (348, 370, 392, 368), (348, 368, 389, 371), (349, 369, 388, 357), (349, 357, 384, 372), (349, 372, 390, 366), (349, 366, 391, 369), (350, 380, 390, 365), (350, 365, 389, 379), (350, 379, 393, 373), (350, 373, 394, 380), (351, 379, 389, 368), (351, 368, 392, 378), (351, 378, 396, 376), (351, 376, 393, 379), (352, 377, 391, 366), (352, 366, 390, 380), (352, 380, 394, 374), (352, 374, 395, 377), (393, 376, 400, 401), (396, 375, 399, 404), (395, 374, 398, 403), (394, 373, 397, 402), (376, 396, 404, 400), (375, 395, 403, 399), (374, 394, 402, 398), (373, 393, 401, 397), (398, 402, 410, 406), (397, 401, 409, 405), (401, 400, 408, 409), (404, 399, 407, 412), (403, 398, 406, 411), (402, 397, 405, 410), (400, 404, 412, 408), (399, 403, 411, 407), (409, 408, 412, 407, 411, 406, 410, 405), (413, 426, 455, 427), (413, 427, 457, 428), (413, 428, 456, 429), (413, 429, 454, 426), (414, 428, 457, 430), (414, 430, 461, 431), (414, 431, 460, 432), (414, 432, 456, 428), (415, 431, 461, 433), (415, 433, 459, 434), (415, 434, 458, 435), (415, 435, 460, 431), (416, 434, 459, 436), (416, 436, 455, 426), (416, 426, 454, 437), (416, 437, 458, 434), (417, 437, 454, 429), (417, 429, 456, 432), (417, 432, 460, 435), (417, 435, 458, 437), (418, 443, 459, 433), (418, 433, 461, 442), (418, 442, 464, 440), (418, 440, 465, 443), (419, 451, 465, 440), (419, 440, 464, 450), (419, 450, 468, 448), (419, 448, 469, 451), (420, 445, 457, 427), (420, 427, 455, 444), (420, 444, 462, 438), (420, 438, 463, 445), (421, 444, 455, 436), (421, 436, 459, 443), (421, 443, 465, 441), (421, 441, 462, 444), (422, 442, 461, 430), (422, 430, 457, 445), (422, 445, 463, 439), (422, 439, 464, 442), (423, 453, 463, 438), (423, 438, 462, 452), (423, 452, 466, 446), (423, 446, 467, 453), (424, 452, 462, 441), (424, 441, 465, 451), (424, 451, 469, 449), (424, 449, 466, 452), (425, 450, 464, 439), (425, 439, 463, 453), (425, 453, 467, 447), (425, 447, 468, 450), (466, 449, 473, 474), (469, 448, 472, 477), (468, 447, 471, 476), (467, 446, 470, 475), (449, 469, 477, 473), (448, 468, 476, 472), (447, 467, 475, 471), (446, 466, 474, 470), (471, 475, 483, 479), (470, 474, 482, 478), (474, 473, 481, 482), (477, 472, 480, 485), (476, 471, 479, 484), (475, 470, 478, 483), (473, 477, 485, 481), (472, 476, 484, 480), (482, 481, 485, 480, 484, 479, 483, 478), (486, 499, 528, 500), (486, 500, 530, 501), (486, 501, 529, 502), (486, 502, 527, 499), (487, 501, 530, 503), (487, 503, 534, 504), (487, 504, 533, 505), (487, 505, 529, 501), (488, 504, 534, 506), (488, 506, 532, 507), (488, 507, 531, 508), (488, 508, 533, 504), (489, 507, 532, 509), (489, 509, 528, 499), (489, 499, 527, 510), (489, 510, 531, 507), (490, 510, 527, 502), (490, 502, 529, 505), (490, 505, 533, 508), (490, 508, 531, 510), (491, 516, 532, 506), (491, 506, 534, 515), (491, 515, 537, 513), (491, 513, 538, 516), (492, 524, 538, 513), (492, 513, 537, 523), (492, 523, 541, 521), (492, 521, 542, 524), (493, 518, 530, 500), (493, 500, 528, 517), (493, 517, 535, 511), (493, 511, 536, 518), (494, 517, 528, 509), (494, 509, 532, 516), (494, 516, 538, 514), (494, 514, 535, 517), (495, 515, 534, 503), (495, 503, 530, 518), (495, 518, 536, 512), (495, 512, 537, 515), (496, 526, 536, 511), (496, 511, 535, 525), (496, 525, 539, 519), (496, 519, 540, 526), (497, 525, 535, 514), (497, 514, 538, 524), (497, 524, 542, 522), (497, 522, 539, 525), (498, 523, 537, 512), (498, 512, 536, 526), (498, 526, 540, 520), (498, 520, 541, 523), (539, 522, 546, 547), (542, 521, 545, 550), (541, 520, 544, 549), (540, 519, 543, 548), (522, 542, 550, 546), (521, 541, 549, 545), (520, 540, 548, 544), (519, 539, 547, 543), (544, 548, 556, 552), (543, 547, 555, 551), (547, 546, 554, 555), (550, 545, 553, 558), (549, 544, 552, 557), (548, 543, 551, 556), (546, 550, 558, 554), (545, 549, 557, 553), (555, 554, 558, 553, 557, 552, 556, 551), (567, 559, 560, 568), (744, 742, 611, 614), (606, 561, 564, 607), (618, 603, 562, 569), (570, 561, 606, 615), (569, 562, 559, 567), (562, 603, 610, 563), (741, 740, 566, 612), (616, 605, 604, 617), (561, 560, 564), (560, 559, 563, 564), (559, 562, 563), (570, 615, 624, 577), (611, 612, 566, 565, 613, 614), (739, 743, 613, 565), (740, 739, 565, 566), (568, 560, 561, 570), (620, 635, 628, 621), (618, 569, 576, 625), (567, 568, 575, 578), (568, 570, 577, 575), (569, 567, 578, 576), (616, 617, 626, 623), (573, 583, 636, 619), (571, 573, 574, 572), (638, 623, 626, 629), (591, 575, 577, 584), (573, 619, 620, 621, 622, 574), (571, 592, 583, 573), (574, 588, 580, 572), (622, 627, 588, 574), (584, 577, 624, 637), (587, 576, 578, 579), (639, 632, 628, 635), (579, 578, 575, 591), (630, 625, 576, 587), (641, 634, 632, 639), (585, 640, 636, 583), (638, 629, 634, 641), (587, 579, 581, 589), (589, 581, 582, 590), (590, 582, 580, 588), (630, 587, 589, 633), (633, 589, 590, 631), (631, 590, 588, 627), (586, 642, 640, 585), (584, 637, 642, 586), (579, 591, 593, 581), (581, 593, 594, 582), (582, 594, 592, 580), (591, 584, 586, 593), (593, 586, 585, 594), (594, 585, 583, 592), (572, 580, 592, 571), (598, 596, 595, 597), (598, 601, 600, 596), (597, 602, 601, 598), (596, 600, 599, 595), (595, 599, 602, 597), (608, 605, 606, 607), (610, 603, 604, 609), (741, 612, 611, 742), (743, 610, 609, 744), (618, 625, 626, 617), (616, 623, 624, 615), (605, 616, 615, 606), (603, 618, 617, 604), (634, 629, 630, 633), (632, 634, 633, 631), (628, 632, 631, 627), (642, 637, 638, 641), (640, 642, 641, 639), (636, 640, 639, 635), (623, 638, 637, 624), (635, 620, 619, 636), (629, 626, 625, 630), (621, 628, 627, 622), (604, 605, 608, 609), (643, 644, 646, 645), (648, 650, 649, 647), (644, 647, 649, 646), (646, 649, 650, 645), (645, 650, 648, 643), (643, 648, 647, 644), (651, 653, 654, 652), (656, 655, 657, 658), (652, 654, 657, 655), (654, 653, 658, 657), (653, 651, 656, 658), (651, 652, 655, 656), (660, 662, 661, 659), (664, 663, 665, 666), (659, 661, 665, 663), (661, 662, 666, 665), (662, 660, 664, 666), (660, 659, 663, 664), (667, 668, 670, 669), (672, 674, 673, 671), (669, 674, 672, 667), (667, 672, 671, 668), (668, 671, 673, 670), (670, 673, 674, 669), (675, 677, 678, 676), (680, 679, 681, 682), (677, 675, 680, 682), (675, 676, 679, 680), (676, 678, 681, 679), (678, 677, 682, 681), (683, 684, 686, 685), (688, 690, 689, 687), (685, 690, 688, 683), (683, 688, 687, 684), (684, 687, 689, 686), (686, 689, 690, 685), (691, 692, 694, 693), (696, 698, 697, 695), (693, 698, 696, 691), (691, 696, 695, 692), (692, 695, 697, 694), (694, 697, 698, 693), (700, 699, 701, 702), (704, 706, 705, 703), (699, 703, 705, 701), (701, 705, 706, 702), (702, 706, 704, 700), (700, 704, 703, 699), (707, 709, 710, 708), (712, 711, 713, 714), (709, 707, 712, 714), (707, 708, 711, 712), (708, 710, 713, 711), (710, 709, 714, 713), (715, 716, 718, 717), (720, 722, 721, 719), (717, 722, 720, 715), (715, 720, 719, 716), (716, 719, 721, 718), (718, 721, 722, 717), (723, 725, 726, 724), (728, 727, 729, 730), (725, 723, 728, 730), (723, 724, 727, 728), (724, 726, 729, 727), (726, 725, 730, 729), (731, 733, 734, 732), (736, 735, 737, 738), (733, 731, 736, 738), (731, 732, 735, 736), (732, 734, 737, 735), (734, 733, 738, 737), (613, 743, 744, 614), (607, 741, 742, 608), (564, 563, 739, 740), (563, 610, 743, 739), (607, 564, 740, 741), (609, 608, 742, 744)])
me_cube_017.polygons.foreach_set('use_smooth', [True] * 674)
me_cube_017.polygons.foreach_set('material_index', [4, 4, 4, 4, 4, 4, 4, 4, 4, 4, 4, 4, 4, 4, 4, 4, 4, 4, 4, 4, 4, 4, 4, 4, 4, 4, 4, 4, 4, 4, 4, 4, 4, 4, 4, 4, 4, 4, 4, 4, 4, 4, 4, 4, 4, 4, 4, 4, 4, 4, 4, 4, 4, 4, 4, 4, 4, 4, 4, 4, 4, 4, 4, 4, 4, 4, 4, 4, 4, 4, 4, 4, 4, 4, 4, 4, 4, 4, 4, 4, 4, 4, 4, 4, 4, 4, 4, 4, 4, 4, 4, 4, 4, 4, 4, 4, 4, 4, 4, 4, 4, 4, 4, 4, 3, 3, 3, 3, 3, 3, 3, 3, 3, 3, 3, 3, 3, 3, 3, 3, 3, 3, 3, 3, 3, 3, 3, 3, 3, 3, 3, 3, 3, 3, 3, 3, 3, 3, 3, 3, 3, 3, 3, 3, 3, 3, 3, 3, 3, 3, 3, 3, 3, 3, 3, 3, 3, 3, 3, 3, 3, 3, 3, 3, 3, 3, 3, 3, 3, 3, 3, 3, 3, 3, 3, 3, 3, 3, 3, 3, 3, 3, 3, 3, 3, 3, 3, 3, 3, 3, 3, 3, 3, 3, 3, 3, 3, 3, 3, 3, 3, 3, 3, 3, 3, 3, 3, 3, 3, 3, 3, 3, 3, 3, 3, 3, 3, 3, 3, 3, 3, 3, 3, 3, 3, 3, 3, 3, 3, 3, 3, 3, 3, 3, 3, 3, 3, 3, 3, 3, 3, 3, 3, 3, 3, 3, 3, 3, 3, 3, 3, 3, 3, 3, 3, 3, 3, 3, 3, 3, 3, 3, 3, 3, 3, 3, 3, 3, 3, 3, 3, 3, 3, 3, 3, 3, 3, 3, 3, 3, 3, 3, 3, 3, 3, 3, 3, 3, 3, 3, 3, 3, 3, 3, 3, 3, 3, 3, 3, 3, 3, 3, 3, 3, 3, 3, 3, 3, 3, 3, 3, 3, 3, 3, 3, 3, 3, 3, 3, 3, 3, 3, 3, 3, 3, 3, 3, 3, 3, 3, 3, 3, 3, 3, 3, 3, 3, 3, 3, 3, 3, 3, 3, 3, 3, 3, 3, 3, 3, 3, 3, 3, 3, 3, 3, 3, 3, 3, 3, 3, 3, 3, 3, 3, 3, 3, 3, 3, 3, 3, 3, 3, 3, 3, 3, 3, 3, 3, 3, 3, 3, 3, 3, 3, 3, 3, 3, 3, 3, 3, 3, 3, 3, 3, 3, 3, 3, 3, 3, 3, 3, 3, 3, 3, 3, 3, 3, 3, 3, 3, 3, 3, 3, 3, 3, 3, 3, 3, 3, 3, 3, 3, 3, 3, 3, 3, 3, 3, 3, 3, 3, 3, 3, 3, 3, 3, 3, 3, 3, 3, 3, 3, 3, 3, 3, 3, 3, 3, 3, 3, 3, 3, 3, 3, 3, 3, 3, 3, 3, 3, 3, 3, 3, 3, 3, 3, 3, 3, 3, 3, 3, 3, 3, 3, 3, 3, 3, 3, 3, 3, 3, 3, 3, 3, 3, 3, 3, 3, 3, 3, 3, 3, 3, 3, 3, 3, 3, 3, 3, 3, 3, 3, 3, 3, 3, 3, 3, 3, 3, 3, 3, 3, 3, 3, 3, 3, 3, 3, 0, 3, 0, 0, 0, 0, 0, 3, 0, 0, 0, 0, 0, 3, 3, 3, 0, 0, 0, 0, 0, 0, 0, 0, 0, 0, 0, 0, 0, 0, 0, 0, 0, 0, 0, 0, 0, 0, 0, 0, 0, 0, 0, 0, 0, 0, 0, 0, 0, 0, 0, 0, 0, 0, 2, 2, 2, 2, 2, 0, 0, 3, 0, 0, 0, 0, 0, 0, 0, 0, 0, 0, 0, 0, 0, 0, 0, 0, 0, 0, 0, 0, 0, 0, 0, 0, 0, 0, 0, 0, 1, 1, 1, 1, 1, 1, 1, 1, 1, 1, 1, 1, 1, 1, 1, 1, 1, 1, 1, 1, 1, 1, 1, 1, 1, 1, 1, 1, 1, 1, 1, 1, 1, 1, 1, 1, 1, 1, 1, 1, 1, 1, 1, 1, 1, 1, 1, 1, 1, 1, 1, 1, 1, 1, 1, 1, 1, 1, 1, 1, 3, 0, 0, 0, 0, 0])
me_cube_017.materials.append(mat_green)
me_cube_017.materials.append(mat_darkgrey)
me_cube_017.materials.append(mat_grey)
me_cube_017.materials.append(mat_black)
me_cube_017.materials.append(mat_oil)
me_cube_017.use_remesh_preserve_volume = False
me_cube_017.use_remesh_preserve_attributes = False
me_cube_017.use_mirror_vertex_groups = False
me_cube_017.update()

# ---- objects
ob_trashcontainer_open = bpy.data.objects.new('TrashContainer_Open', me_cube_017)

# ---- transforms, parenting, visibility, modifiers, constraints
ob_trashcontainer_open.location = (0.0, 0.0, 0.0)
ob_trashcontainer_open.scale = (0.586, 0.586, 0.586)
ob_trashcontainer_open.lineart.crease_threshold = 0.0
_m = ob_trashcontainer_open.modifiers.new('Auto Smooth', 'NODES')
_m.node_group = ng_auto_smooth
_gi = [s.identifier for s in ng_auto_smooth.interface.items_tree if s.item_type == 'SOCKET' and s.in_out == 'INPUT']
_m[_gi[1]] = 0.5236  # Angle

# ---- collection membership
col_collection_1.objects.link(ob_trashcontainer_open)

# ---- scene / render settings (as saved in the file)
scene.frame_start = 1; scene.frame_end = 250; scene.frame_set(0)
scene.render.engine = 'CYCLES'
scene.render.resolution_x = 1000
scene.render.resolution_y = 1000
scene.render.dither_intensity = 0.0
scene.cycles.samples = 200
scene.cycles.sampling_pattern = 'TABULATED_SOBOL'
scene.cycles.light_sampling_threshold = 0.0
scene.cycles.use_adaptive_sampling = False
scene.cycles.use_light_tree = False
scene.cycles.caustics_reflective = False
scene.cycles.caustics_refractive = False
scene.cycles.blur_glossy = 0.0
scene.cycles.max_bounces = 2
scene.cycles.pixel_filter_type = 'GAUSSIAN'
scene.cycles.sample_clamp_indirect = 0.0
scene.view_settings.view_transform = 'Standard'
bpy.context.view_layer.update()

# ---- added for rendering (the .blend has no active camera): camera
cam_auto = bpy.data.cameras.new('AutoCamera')
cam_auto.lens = 50.0
cam_auto.sensor_width = 36.0
cam_auto.clip_end = 1000.0
ob_auto_camera = bpy.data.objects.new('AutoCamera', cam_auto)
scene.collection.objects.link(ob_auto_camera)
ob_auto_camera.location = (4.60425, -6.33905, 5.51747)
ob_auto_camera.rotation_euler = (1.09748, -7.21219e-08, 0.694738)
scene.camera = ob_auto_camera
bpy.context.view_layer.update()
